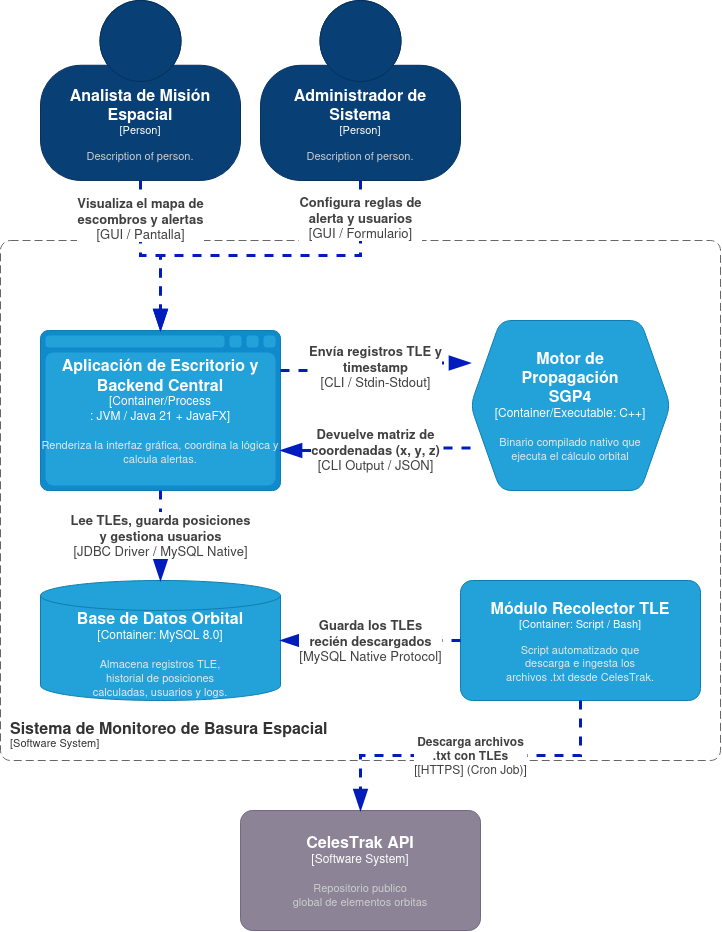

The diagram above was exported from draw.io. Its source (the exported page's mxGraphModel, read from the mxfile embedded in the PNG):
<mxGraphModel dx="1586" dy="1034" grid="1" gridSize="10" guides="1" tooltips="1" connect="1" arrows="1" fold="1" page="1" pageScale="1" pageWidth="827" pageHeight="1169" math="0" shadow="0">
  <root>
    <mxCell id="0" />
    <mxCell id="1" parent="0" />
    <object placeholders="1" c4Name="Analista de Misión Espacial" c4Type="Person" c4Description="Description of person." label="&lt;font style=&quot;font-size: 16px&quot;&gt;&lt;b&gt;%c4Name%&lt;/b&gt;&lt;/font&gt;&lt;div&gt;[%c4Type%]&lt;/div&gt;&lt;br&gt;&lt;div&gt;&lt;font style=&quot;font-size: 11px&quot;&gt;&lt;font color=&quot;#cccccc&quot;&gt;%c4Description%&lt;/font&gt;&lt;/div&gt;" id="uG5FAmrgjd2KvGs4LW5n-1">
      <mxCell parent="1" style="html=1;fontSize=11;dashed=0;whiteSpace=wrap;fillColor=#083F75;strokeColor=#06315C;fontColor=#ffffff;shape=mxgraph.c4.person2;align=center;metaEdit=1;points=[[0.5,0,0],[1,0.5,0],[1,0.75,0],[0.75,1,0],[0.5,1,0],[0.25,1,0],[0,0.75,0],[0,0.5,0]];resizable=0;" vertex="1">
        <mxGeometry height="180" width="200" x="80" y="30" as="geometry" />
      </mxCell>
    </object>
    <object placeholders="1" c4Name="Sistema de Monitoreo de Basura Espacial" c4Type="SystemScopeBoundary" c4Application="Software System" label="&lt;font style=&quot;font-size: 16px&quot;&gt;&lt;b&gt;&lt;div style=&quot;text-align: left&quot;&gt;%c4Name%&lt;/div&gt;&lt;/b&gt;&lt;/font&gt;&lt;div style=&quot;text-align: left&quot;&gt;[%c4Application%]&lt;/div&gt;" id="uG5FAmrgjd2KvGs4LW5n-2">
      <mxCell parent="1" style="rounded=1;fontSize=11;whiteSpace=wrap;html=1;dashed=1;arcSize=20;fillColor=none;strokeColor=#666666;fontColor=#333333;labelBackgroundColor=none;align=left;verticalAlign=bottom;labelBorderColor=none;spacingTop=0;spacing=10;dashPattern=8 4;metaEdit=1;rotatable=0;perimeter=rectanglePerimeter;noLabel=0;labelPadding=0;allowArrows=0;connectable=0;expand=0;recursiveResize=0;editable=1;pointerEvents=0;absoluteArcSize=1;points=[[0.25,0,0],[0.5,0,0],[0.75,0,0],[1,0.25,0],[1,0.5,0],[1,0.75,0],[0.75,1,0],[0.5,1,0],[0.25,1,0],[0,0.75,0],[0,0.5,0],[0,0.25,0]];" vertex="1">
        <mxGeometry height="520" width="720" x="40" y="270" as="geometry" />
      </mxCell>
    </object>
    <object placeholders="1" c4Name="Base de Datos Orbital" c4Type="Container" c4Technology="MySQL 8.0" c4Description="Almacena registros TLE, &#10;historial de posiciones &#10;calculadas, usuarios y logs." label="&lt;font style=&quot;font-size: 16px&quot;&gt;&lt;b&gt;%c4Name%&lt;/b&gt;&lt;/font&gt;&lt;div&gt;[%c4Type%:&amp;nbsp;%c4Technology%]&lt;/div&gt;&lt;br&gt;&lt;div&gt;&lt;font style=&quot;font-size: 11px&quot;&gt;&lt;font color=&quot;#E6E6E6&quot;&gt;%c4Description%&lt;/font&gt;&lt;/div&gt;" id="uG5FAmrgjd2KvGs4LW5n-6">
      <mxCell parent="1" style="shape=cylinder3;size=15;whiteSpace=wrap;html=1;boundedLbl=1;rounded=0;labelBackgroundColor=none;fillColor=#23A2D9;fontSize=12;fontColor=#ffffff;align=center;strokeColor=#0E7DAD;metaEdit=1;points=[[0.5,0,0],[1,0.25,0],[1,0.5,0],[1,0.75,0],[0.5,1,0],[0,0.75,0],[0,0.5,0],[0,0.25,0]];resizable=0;" vertex="1">
        <mxGeometry height="120" width="240" x="80" y="610" as="geometry" />
      </mxCell>
    </object>
    <object placeholders="1" c4Name="Administrador de Sistema" c4Type="Person" c4Description="Description of person." label="&lt;font style=&quot;font-size: 16px&quot;&gt;&lt;b&gt;%c4Name%&lt;/b&gt;&lt;/font&gt;&lt;div&gt;[%c4Type%]&lt;/div&gt;&lt;br&gt;&lt;div&gt;&lt;font style=&quot;font-size: 11px&quot;&gt;&lt;font color=&quot;#cccccc&quot;&gt;%c4Description%&lt;/font&gt;&lt;/div&gt;" id="uG5FAmrgjd2KvGs4LW5n-8">
      <mxCell parent="1" style="html=1;fontSize=11;dashed=0;whiteSpace=wrap;fillColor=#083F75;strokeColor=#06315C;fontColor=#ffffff;shape=mxgraph.c4.person2;align=center;metaEdit=1;points=[[0.5,0,0],[1,0.5,0],[1,0.75,0],[0.75,1,0],[0.5,1,0],[0.25,1,0],[0,0.75,0],[0,0.5,0]];resizable=0;" vertex="1">
        <mxGeometry height="180" width="200" x="300" y="30" as="geometry" />
      </mxCell>
    </object>
    <object placeholders="1" c4Name="Aplicación de Escritorio y Backend Central" c4Type="Container/Process&#10;" c4Technology="JVM / Java 21 + JavaFX" c4Description="Renderiza la interfaz gráfica, coordina la lógica y calcula alertas." label="&lt;font style=&quot;font-size: 16px&quot;&gt;&lt;b&gt;%c4Name%&lt;/b&gt;&lt;/font&gt;&lt;div&gt;[%c4Type%:&amp;nbsp;%c4Technology%]&lt;/div&gt;&lt;br&gt;&lt;div&gt;&lt;font style=&quot;font-size: 11px&quot;&gt;&lt;font color=&quot;#E6E6E6&quot;&gt;%c4Description%&lt;/font&gt;&lt;/div&gt;" id="uG5FAmrgjd2KvGs4LW5n-19">
      <mxCell parent="1" style="shape=mxgraph.c4.webBrowserContainer2;whiteSpace=wrap;html=1;boundedLbl=1;rounded=0;labelBackgroundColor=none;strokeColor=#118ACD;fillColor=#23A2D9;strokeColor=#118ACD;strokeColor2=#0E7DAD;fontSize=12;fontColor=#ffffff;align=center;metaEdit=1;points=[[0.5,0,0],[1,0.25,0],[1,0.5,0],[1,0.75,0],[0.5,1,0],[0,0.75,0],[0,0.5,0],[0,0.25,0]];resizable=0;" vertex="1">
        <mxGeometry height="160" width="240" x="80" y="360" as="geometry" />
      </mxCell>
    </object>
    <object placeholders="1" c4Name="Motor de &#10;Propagación &#10;SGP4" c4Type="Container/Executable" c4Technology="C++" c4Description="Binario compilado nativo que &#10;ejecuta el cálculo orbital" label="&lt;font style=&quot;font-size: 16px&quot;&gt;&lt;b&gt;%c4Name%&lt;/b&gt;&lt;/font&gt;&lt;div&gt;[%c4Type%:&amp;nbsp;%c4Technology%]&lt;/div&gt;&lt;br&gt;&lt;div&gt;&lt;font style=&quot;font-size: 11px&quot;&gt;&lt;font color=&quot;#E6E6E6&quot;&gt;%c4Description%&lt;/font&gt;&lt;/div&gt;" id="uG5FAmrgjd2KvGs4LW5n-20">
      <mxCell parent="1" style="shape=hexagon;size=30;perimeter=hexagonPerimeter2;whiteSpace=wrap;html=1;fixedSize=1;rounded=1;labelBackgroundColor=none;fillColor=#23A2D9;fontSize=12;fontColor=#ffffff;align=center;strokeColor=#0E7DAD;metaEdit=1;points=[[0.5,0,0],[1,0.25,0],[1,0.5,0],[1,0.75,0],[0.5,1,0],[0,0.75,0],[0,0.5,0],[0,0.25,0]];resizable=0;arcSize=23;" vertex="1">
        <mxGeometry height="170" width="200" x="510" y="350" as="geometry" />
      </mxCell>
    </object>
    <object placeholders="1" c4Name="Módulo Recolector TLE" c4Type="Container" c4Technology="Script / Bash" c4Description="Script automatizado que &#10;descarga e ingesta los &#10;archivos .txt desde CelesTrak." label="&lt;font style=&quot;font-size: 16px&quot;&gt;&lt;b&gt;%c4Name%&lt;/b&gt;&lt;/font&gt;&lt;div&gt;[%c4Type%: %c4Technology%]&lt;/div&gt;&lt;br&gt;&lt;div&gt;&lt;font style=&quot;font-size: 11px&quot;&gt;&lt;font color=&quot;#E6E6E6&quot;&gt;%c4Description%&lt;/font&gt;&lt;/div&gt;" id="uG5FAmrgjd2KvGs4LW5n-22">
      <mxCell parent="1" style="rounded=1;whiteSpace=wrap;html=1;fontSize=11;labelBackgroundColor=none;fillColor=#23A2D9;fontColor=#ffffff;align=center;arcSize=10;strokeColor=#0E7DAD;metaEdit=1;resizable=0;points=[[0.25,0,0],[0.5,0,0],[0.75,0,0],[1,0.25,0],[1,0.5,0],[1,0.75,0],[0.75,1,0],[0.5,1,0],[0.25,1,0],[0,0.75,0],[0,0.5,0],[0,0.25,0]];" vertex="1">
        <mxGeometry height="120" width="240" x="500" y="610" as="geometry" />
      </mxCell>
    </object>
    <object placeholders="1" c4Type="Relationship" c4Technology="GUI / Pantalla" c4Description="Visualiza el mapa de &#10;escombros y alertas" label="&lt;div style=&quot;text-align: left&quot;&gt;&lt;div style=&quot;text-align: center&quot;&gt;&lt;b&gt;%c4Description%&lt;/b&gt;&lt;/div&gt;&lt;div style=&quot;text-align: center&quot;&gt;[%c4Technology%]&lt;/div&gt;&lt;/div&gt;" id="uG5FAmrgjd2KvGs4LW5n-26">
      <mxCell edge="1" parent="1" source="uG5FAmrgjd2KvGs4LW5n-1" style="endArrow=blockThin;html=1;fontSize=13;fontColor=#404040;strokeWidth=3;endFill=1;strokeColor=#001DBC;elbow=vertical;metaEdit=1;endSize=14;startSize=14;jumpStyle=arc;jumpSize=16;rounded=0;edgeStyle=orthogonalEdgeStyle;exitX=0.5;exitY=1;exitDx=0;exitDy=0;exitPerimeter=0;dashed=1;fillColor=#0050ef;" target="uG5FAmrgjd2KvGs4LW5n-19">
        <mxGeometry relative="1" width="240" x="-0.5556" as="geometry">
          <mxPoint as="offset" />
          <mxPoint x="310" y="470" as="sourcePoint" />
          <mxPoint x="550" y="470" as="targetPoint" />
        </mxGeometry>
      </mxCell>
    </object>
    <object placeholders="1" c4Type="Relationship" c4Technology="GUI / Formulario" c4Description="Configura reglas de &#10;alerta y usuarios" label="&lt;div style=&quot;text-align: left&quot;&gt;&lt;div style=&quot;text-align: center&quot;&gt;&lt;b&gt;%c4Description%&lt;/b&gt;&lt;/div&gt;&lt;div style=&quot;text-align: center&quot;&gt;[%c4Technology%]&lt;/div&gt;&lt;/div&gt;" id="uG5FAmrgjd2KvGs4LW5n-27">
      <mxCell edge="1" parent="1" source="uG5FAmrgjd2KvGs4LW5n-8" style="endArrow=blockThin;html=1;fontSize=13;fontColor=#404040;strokeWidth=3;endFill=1;strokeColor=#001DBC;elbow=vertical;metaEdit=1;endSize=14;startSize=14;jumpStyle=arc;jumpSize=16;rounded=0;edgeStyle=orthogonalEdgeStyle;exitX=0.5;exitY=1;exitDx=0;exitDy=0;exitPerimeter=0;entryX=0.5;entryY=0;entryDx=0;entryDy=0;entryPerimeter=0;dashed=1;fillColor=#0050ef;" target="uG5FAmrgjd2KvGs4LW5n-19">
        <mxGeometry relative="1" width="240" x="-0.7895" as="geometry">
          <mxPoint as="offset" />
          <mxPoint x="310" y="430" as="sourcePoint" />
          <mxPoint x="550" y="430" as="targetPoint" />
        </mxGeometry>
      </mxCell>
    </object>
    <object placeholders="1" c4Type="Relationship" c4Technology="CLI / Stdin-Stdout" c4Description="Envía registros TLE y &#10;timestamp" label="&lt;div style=&quot;text-align: left&quot;&gt;&lt;div style=&quot;text-align: center&quot;&gt;&lt;b&gt;%c4Description%&lt;/b&gt;&lt;/div&gt;&lt;div style=&quot;text-align: center&quot;&gt;[%c4Technology%]&lt;/div&gt;&lt;/div&gt;" id="uG5FAmrgjd2KvGs4LW5n-29">
      <mxCell edge="1" parent="1" source="uG5FAmrgjd2KvGs4LW5n-19" style="endArrow=blockThin;html=1;fontSize=13;fontColor=#404040;strokeWidth=3;endFill=1;strokeColor=#001DBC;elbow=vertical;metaEdit=1;endSize=14;startSize=14;jumpStyle=arc;jumpSize=16;rounded=0;edgeStyle=orthogonalEdgeStyle;exitX=1;exitY=0.25;exitDx=0;exitDy=0;exitPerimeter=0;entryX=0;entryY=0.25;entryDx=0;entryDy=0;entryPerimeter=0;dashed=1;fillColor=#0050ef;" target="uG5FAmrgjd2KvGs4LW5n-20">
        <mxGeometry relative="1" width="240" as="geometry">
          <mxPoint x="340" y="510" as="sourcePoint" />
          <mxPoint x="580" y="510" as="targetPoint" />
        </mxGeometry>
      </mxCell>
    </object>
    <object placeholders="1" c4Type="Relationship" c4Technology="CLI Output / JSON" c4Description="Devuelve matriz de &#10;coordenadas (x, y, z)" label="&lt;div style=&quot;text-align: left&quot;&gt;&lt;div style=&quot;text-align: center&quot;&gt;&lt;b&gt;%c4Description%&lt;/b&gt;&lt;/div&gt;&lt;div style=&quot;text-align: center&quot;&gt;[%c4Technology%]&lt;/div&gt;&lt;/div&gt;" id="uG5FAmrgjd2KvGs4LW5n-30">
      <mxCell edge="1" parent="1" source="uG5FAmrgjd2KvGs4LW5n-20" style="endArrow=blockThin;html=1;fontSize=13;fontColor=#404040;strokeWidth=3;endFill=1;strokeColor=#001DBC;elbow=vertical;metaEdit=1;endSize=14;startSize=14;jumpStyle=arc;jumpSize=16;rounded=0;edgeStyle=orthogonalEdgeStyle;entryX=1;entryY=0.75;entryDx=0;entryDy=0;entryPerimeter=0;exitX=0;exitY=0.75;exitDx=0;exitDy=0;exitPerimeter=0;dashed=1;fillColor=#0050ef;" target="uG5FAmrgjd2KvGs4LW5n-19">
        <mxGeometry relative="1" width="240" as="geometry">
          <mxPoint x="370" y="490" as="sourcePoint" />
          <mxPoint x="610" y="490" as="targetPoint" />
        </mxGeometry>
      </mxCell>
    </object>
    <object placeholders="1" c4Name="CelesTrak API" c4Type="Software System" c4Description="Repositorio publico&#10;global de elementos orbitas&#10;" label="&lt;font style=&quot;font-size: 16px&quot;&gt;&lt;b&gt;%c4Name%&lt;/b&gt;&lt;/font&gt;&lt;div&gt;[%c4Type%]&lt;/div&gt;&lt;br&gt;&lt;div&gt;&lt;font style=&quot;font-size: 11px&quot;&gt;&lt;font color=&quot;#cccccc&quot;&gt;%c4Description%&lt;/font&gt;&lt;/div&gt;" id="uG5FAmrgjd2KvGs4LW5n-31">
      <mxCell parent="1" style="rounded=1;whiteSpace=wrap;html=1;labelBackgroundColor=none;fillColor=#8C8496;fontColor=#ffffff;align=center;arcSize=10;strokeColor=#736782;metaEdit=1;resizable=0;points=[[0.25,0,0],[0.5,0,0],[0.75,0,0],[1,0.25,0],[1,0.5,0],[1,0.75,0],[0.75,1,0],[0.5,1,0],[0.25,1,0],[0,0.75,0],[0,0.5,0],[0,0.25,0]];" vertex="1">
        <mxGeometry height="120" width="240" x="280" y="840" as="geometry" />
      </mxCell>
    </object>
    <object placeholders="1" c4Type="Relationship" c4Technology="[HTTPS] (Cron Job)" c4Description="Descarga archivos &#10;.txt con TLEs" label="&lt;div style=&quot;text-align: left&quot;&gt;&lt;div style=&quot;text-align: center&quot;&gt;&lt;b&gt;%c4Description%&lt;/b&gt;&lt;/div&gt;&lt;div style=&quot;text-align: center&quot;&gt;[%c4Technology%]&lt;/div&gt;&lt;/div&gt;" id="uG5FAmrgjd2KvGs4LW5n-32">
      <mxCell edge="1" parent="1" source="uG5FAmrgjd2KvGs4LW5n-22" style="endArrow=blockThin;html=1;fontSize=12;fontColor=#404040;strokeWidth=3;endFill=1;strokeColor=#001DBC;elbow=vertical;metaEdit=1;endSize=14;startSize=14;jumpStyle=arc;jumpSize=16;rounded=0;edgeStyle=orthogonalEdgeStyle;exitX=0.5;exitY=1;exitDx=0;exitDy=0;exitPerimeter=0;entryX=0.5;entryY=0;entryDx=0;entryDy=0;entryPerimeter=0;dashed=1;fillColor=#0050ef;" target="uG5FAmrgjd2KvGs4LW5n-31">
        <mxGeometry relative="1" width="240" as="geometry">
          <mxPoint x="170" y="710" as="sourcePoint" />
          <mxPoint x="410" y="710" as="targetPoint" />
        </mxGeometry>
      </mxCell>
    </object>
    <object placeholders="1" c4Type="Relationship" c4Technology="MySQL Native Protocol" c4Description="Guarda los TLEs &#10;recién descargados" label="&lt;div style=&quot;text-align: left&quot;&gt;&lt;div style=&quot;text-align: center&quot;&gt;&lt;b&gt;%c4Description%&lt;/b&gt;&lt;/div&gt;&lt;div style=&quot;text-align: center&quot;&gt;[%c4Technology%]&lt;/div&gt;&lt;/div&gt;" id="uG5FAmrgjd2KvGs4LW5n-33">
      <mxCell edge="1" parent="1" source="uG5FAmrgjd2KvGs4LW5n-22" style="endArrow=blockThin;html=1;fontSize=13;fontColor=#404040;strokeWidth=3;endFill=1;strokeColor=#001DBC;elbow=vertical;metaEdit=1;endSize=14;startSize=14;jumpStyle=arc;jumpSize=16;rounded=0;edgeStyle=orthogonalEdgeStyle;exitX=0;exitY=0.5;exitDx=0;exitDy=0;exitPerimeter=0;entryX=1;entryY=0.5;entryDx=0;entryDy=0;entryPerimeter=0;fillColor=#0050ef;dashed=1;" target="uG5FAmrgjd2KvGs4LW5n-6">
        <mxGeometry relative="1" width="240" as="geometry">
          <mxPoint x="170" y="710" as="sourcePoint" />
          <mxPoint x="410" y="710" as="targetPoint" />
        </mxGeometry>
      </mxCell>
    </object>
    <object placeholders="1" c4Type="Relationship" c4Technology="JDBC Driver / MySQL Native" c4Description="Lee TLEs, guarda posiciones &#10;y gestiona usuarios" label="&lt;div style=&quot;text-align: left&quot;&gt;&lt;div style=&quot;text-align: center&quot;&gt;&lt;b&gt;%c4Description%&lt;/b&gt;&lt;/div&gt;&lt;div style=&quot;text-align: center&quot;&gt;[%c4Technology%]&lt;/div&gt;&lt;/div&gt;" id="uG5FAmrgjd2KvGs4LW5n-34">
      <mxCell edge="1" parent="1" source="uG5FAmrgjd2KvGs4LW5n-19" style="endArrow=blockThin;html=1;fontSize=13;fontColor=#404040;strokeWidth=3;endFill=1;strokeColor=#001DBC;elbow=vertical;metaEdit=1;endSize=14;startSize=14;jumpStyle=arc;jumpSize=16;rounded=0;edgeStyle=orthogonalEdgeStyle;exitX=0.5;exitY=1;exitDx=0;exitDy=0;exitPerimeter=0;entryX=0.5;entryY=0;entryDx=0;entryDy=0;entryPerimeter=0;fillColor=#0050ef;dashed=1;" target="uG5FAmrgjd2KvGs4LW5n-6">
        <mxGeometry relative="1" width="240" as="geometry">
          <mxPoint x="80" y="580" as="sourcePoint" />
          <mxPoint x="320" y="580" as="targetPoint" />
        </mxGeometry>
      </mxCell>
    </object>
  </root>
</mxGraphModel>